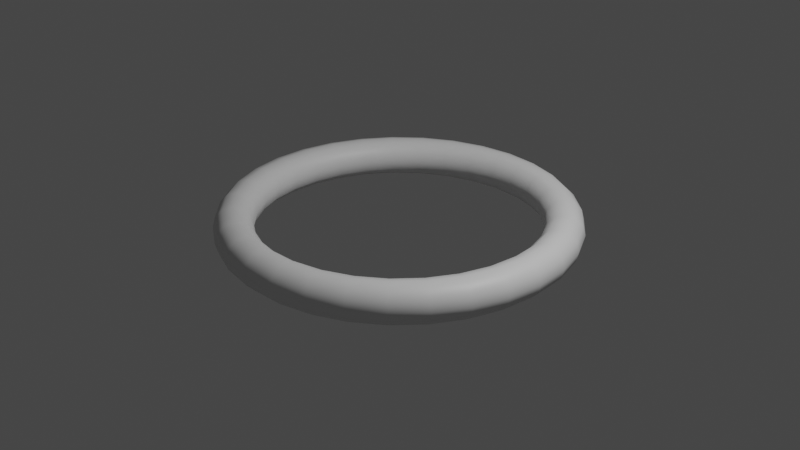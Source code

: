 # Source: Donus.blend  (saved by Blender 2.82.7; exported with 4.5.12 LTS)
import bpy
from mathutils import Matrix  # noqa: F401  (used for matrix-valued properties, if any)

bpy.ops.wm.read_factory_settings(use_empty=True)
scene = bpy.context.scene
scene.name = 'Scene'

# ---- collections
col_collection = bpy.data.collections.new('Collection'); scene.collection.children.link(col_collection)

# ---- materials (node trees are filled in below, after node groups)
mat_material_001 = bpy.data.materials.new('Material.001')
mat_material_001.use_transparent_shadow = False

# ---- material node trees
mat_material_001.use_nodes = True; mat_material_001.node_tree.nodes.clear()
_N = mat_material_001.node_tree.nodes; _L = mat_material_001.node_tree.links
n0 = _N.new('ShaderNodeOutputMaterial'); n0.name = 'Material Output'; n0.location = (300, 300)
n1 = _N.new('ShaderNodeBsdfPrincipled'); n1.name = 'Principled BSDF'; n1.location = (10, 300)
n1.distribution = 'GGX'
n1.subsurface_method = 'BURLEY'
n1.inputs[3].default_value = 1.45
n1.inputs[27].default_value = (0.0, 0.0, 0.0, 1.0)
n1.inputs[28].default_value = 1.0
_L.new(n1.outputs[0], n0.inputs[0])
n0.is_active_output = True

# ---- world
world_world = bpy.data.worlds.new('World'); scene.world = world_world
world_world.use_nodes = True; world_world.node_tree.nodes.clear()
_N = world_world.node_tree.nodes; _L = world_world.node_tree.links
n0 = _N.new('ShaderNodeOutputWorld'); n0.name = 'World Output'; n0.location = (300, 300)
n1 = _N.new('ShaderNodeBackground'); n1.name = 'Background'; n1.location = (10, 300)
n1.inputs[0].default_value = (0.05088, 0.05088, 0.05088, 1.0)
_L.new(n1.outputs[0], n0.inputs[0])
n0.is_active_output = True
world_world.color = (0.05088, 0.05088, 0.05088)
world_world.use_sun_shadow = False
world_world.sun_shadow_jitter_overblur = 0.0

# ---- cameras
cam_camera = bpy.data.cameras.new('Camera')
cam_camera.clip_end = 100.0
cam_camera.ortho_scale = 7.314

# ---- lights
light_light = bpy.data.lights.new('Light', 'POINT')
light_light.transmission_factor = 0.0
light_light.energy = 1000.0
light_light.shadow_soft_size = 0.1
light_light.shadow_maximum_resolution = 0.006
light_light.use_absolute_resolution = True

# ---- meshes
me_torus = bpy.data.meshes.new('Torus')
me_torus.from_pydata([(1.87, 0.0, 0.0), (1.843, 0.0, 0.1025), (1.767, 0.0, 0.1775), (1.665, 0.0, 0.205), (1.562, 0.0, 0.1775), (1.487, 0.0, 0.1025), (1.46, 0.0, 2.511e-17), (1.487, 0.0, -0.1025), (1.562, 0.0, -0.1775), (1.665, 0.0, -0.205), (1.767, 0.0, -0.1775), (1.843, 0.0, -0.1025), (1.832, 0.3764, 0.0), (1.805, 0.3709, 0.1025), (1.731, 0.3558, 0.1775), (1.631, 0.3352, 0.205), (1.531, 0.3145, 0.1775), (1.457, 0.2994, 0.1025), (1.43, 0.2939, 2.511e-17), (1.457, 0.2994, -0.1025), (1.531, 0.3145, -0.1775), (1.631, 0.3352, -0.205), (1.731, 0.3558, -0.1775), (1.805, 0.3709, -0.1025), (1.718, 0.7374, 0.0), (1.693, 0.7266, 0.1025), (1.624, 0.697, 0.1775), (1.53, 0.6566, 0.205), (1.436, 0.6162, 0.1775), (1.367, 0.5866, 0.1025), (1.342, 0.5758, 2.511e-17), (1.367, 0.5866, -0.1025), (1.436, 0.6162, -0.1775), (1.53, 0.6566, -0.205), (1.624, 0.697, -0.1775), (1.693, 0.7266, -0.1025), (1.535, 1.068, 0.0), (1.512, 1.053, 0.1025), (1.451, 1.01, 0.1775), (1.367, 0.9512, 0.205), (1.282, 0.8926, 0.1775), (1.221, 0.8497, 0.1025), (1.198, 0.8341, 2.511e-17), (1.221, 0.8497, -0.1025), (1.282, 0.8926, -0.1775), (1.367, 0.9512, -0.205), (1.451, 1.01, -0.1775), (1.512, 1.053, -0.1025), (1.288, 1.355, 0.0), (1.269, 1.335, 0.1025), (1.218, 1.281, 0.1775), (1.147, 1.207, 0.205), (1.077, 1.132, 0.1775), (1.025, 1.078, 0.1025), (1.006, 1.058, 2.511e-17), (1.025, 1.078, -0.1025), (1.077, 1.132, -0.1775), (1.147, 1.207, -0.205), (1.218, 1.281, -0.1775), (1.269, 1.335, -0.1025), (0.9892, 1.587, 0.0), (0.9746, 1.564, 0.1025), (0.9349, 1.5, 0.1775), (0.8807, 1.413, 0.205), (0.8265, 1.326, 0.1775), (0.7868, 1.262, 0.1025), (0.7723, 1.239, 2.511e-17), (0.7868, 1.262, -0.1025), (0.8265, 1.326, -0.1775), (0.8807, 1.413, -0.205), (0.9349, 1.5, -0.1775), (0.9746, 1.564, -0.1025), (0.6495, 1.754, 0.0), (0.6399, 1.728, 0.1025), (0.6139, 1.657, 0.1775), (0.5783, 1.561, 0.205), (0.5427, 1.465, 0.1775), (0.5166, 1.395, 0.1025), (0.5071, 1.369, 2.511e-17), (0.5166, 1.395, -0.1025), (0.5427, 1.465, -0.1775), (0.5783, 1.561, -0.205), (0.6139, 1.657, -0.1775), (0.6399, 1.728, -0.1025), (0.2832, 1.848, 0.0), (0.279, 1.821, 0.1025), (0.2676, 1.747, 0.1775), (0.2521, 1.646, 0.205), (0.2366, 1.544, 0.1775), (0.2252, 1.47, 0.1025), (0.2211, 1.443, 2.511e-17), (0.2252, 1.47, -0.1025), (0.2366, 1.544, -0.1775), (0.2521, 1.646, -0.205), (0.2676, 1.747, -0.1775), (0.279, 1.821, -0.1025), (-0.09471, 1.868, 0.0), (-0.09332, 1.84, 0.1025), (-0.08952, 1.765, 0.1775), (-0.08433, 1.663, 0.205), (-0.07914, 1.56, 0.1775), (-0.07534, 1.486, 0.1025), (-0.07395, 1.458, 2.511e-17), (-0.07534, 1.486, -0.1025), (-0.07914, 1.56, -0.1775), (-0.08433, 1.663, -0.205), (-0.08952, 1.765, -0.1775), (-0.09332, 1.84, -0.1025), (-0.4687, 1.81, 0.0), (-0.4618, 1.784, 0.1025), (-0.443, 1.711, 0.1775), (-0.4173, 1.612, 0.205), (-0.3916, 1.513, 0.1775), (-0.3728, 1.44, 0.1025), (-0.366, 1.413, 2.511e-17), (-0.3728, 1.44, -0.1025), (-0.3916, 1.513, -0.1775), (-0.4173, 1.612, -0.205), (-0.443, 1.711, -0.1775), (-0.4618, 1.784, -0.1025), (-0.8235, 1.679, 0.0), (-0.8114, 1.654, 0.1025), (-0.7784, 1.587, 0.1775), (-0.7333, 1.495, 0.205), (-0.6881, 1.403, 0.1775), (-0.6551, 1.335, 0.1025), (-0.643, 1.311, 2.511e-17), (-0.6551, 1.335, -0.1025), (-0.6881, 1.403, -0.1775), (-0.7333, 1.495, -0.205), (-0.7784, 1.587, -0.1775), (-0.8114, 1.654, -0.1025), (-1.145, 1.479, 0.0), (-1.128, 1.457, 0.1025), (-1.082, 1.398, 0.1775), (-1.019, 1.317, 0.205), (-0.9564, 1.236, 0.1775), (-0.9105, 1.176, 0.1025), (-0.8937, 1.155, 2.511e-17), (-0.9105, 1.176, -0.1025), (-0.9564, 1.236, -0.1775), (-1.019, 1.317, -0.205), (-1.082, 1.398, -0.1775), (-1.128, 1.457, -0.1025), (-1.419, 1.218, 0.0), (-1.398, 1.2, 0.1025), (-1.341, 1.151, 0.1775), (-1.263, 1.085, 0.205), (-1.186, 1.018, 0.1775), (-1.129, 0.9689, 0.1025), (-1.108, 0.951, 2.511e-17), (-1.129, 0.9689, -0.1025), (-1.186, 1.018, -0.1775), (-1.263, 1.085, -0.205), (-1.341, 1.151, -0.1775), (-1.398, 1.2, -0.1025), (-1.635, 0.9075, 0.0), (-1.611, 0.8942, 0.1025), (-1.545, 0.8578, 0.1775), (-1.456, 0.808, 0.205), (-1.366, 0.7583, 0.1775), (-1.301, 0.7219, 0.1025), (-1.277, 0.7085, 2.511e-17), (-1.301, 0.7219, -0.1025), (-1.366, 0.7583, -0.1775), (-1.456, 0.808, -0.205), (-1.545, 0.8578, -0.1775), (-1.611, 0.8942, -0.1025), (-1.784, 0.5598, 0.0), (-1.758, 0.5516, 0.1025), (-1.686, 0.5291, 0.1775), (-1.589, 0.4984, 0.205), (-1.491, 0.4678, 0.1775), (-1.419, 0.4453, 0.1025), (-1.393, 0.4371, 2.511e-17), (-1.419, 0.4453, -0.1025), (-1.491, 0.4678, -0.1775), (-1.589, 0.4984, -0.205), (-1.686, 0.5291, -0.1775), (-1.758, 0.5516, -0.1025), (-1.86, 0.1892, 0.0), (-1.833, 0.1864, 0.1025), (-1.758, 0.1788, 0.1775), (-1.656, 0.1684, 0.205), (-1.554, 0.1581, 0.1775), (-1.48, 0.1505, 0.1025), (-1.453, 0.1477, 2.511e-17), (-1.48, 0.1505, -0.1025), (-1.554, 0.1581, -0.1775), (-1.656, 0.1684, -0.205), (-1.758, 0.1788, -0.1775), (-1.833, 0.1864, -0.1025), (-1.86, -0.1892, 0.0), (-1.833, -0.1864, 0.1025), (-1.758, -0.1788, 0.1775), (-1.656, -0.1684, 0.205), (-1.554, -0.1581, 0.1775), (-1.48, -0.1505, 0.1025), (-1.453, -0.1477, 2.511e-17), (-1.48, -0.1505, -0.1025), (-1.554, -0.1581, -0.1775), (-1.656, -0.1684, -0.205), (-1.758, -0.1788, -0.1775), (-1.833, -0.1864, -0.1025), (-1.784, -0.5598, 0.0), (-1.758, -0.5516, 0.1025), (-1.686, -0.5291, 0.1775), (-1.589, -0.4984, 0.205), (-1.491, -0.4678, 0.1775), (-1.419, -0.4453, 0.1025), (-1.393, -0.4371, 2.511e-17), (-1.419, -0.4453, -0.1025), (-1.491, -0.4678, -0.1775), (-1.589, -0.4984, -0.205), (-1.686, -0.5291, -0.1775), (-1.758, -0.5516, -0.1025), (-1.635, -0.9075, 0.0), (-1.611, -0.8942, 0.1025), (-1.545, -0.8578, 0.1775), (-1.456, -0.808, 0.205), (-1.366, -0.7583, 0.1775), (-1.301, -0.7219, 0.1025), (-1.277, -0.7085, 2.511e-17), (-1.301, -0.7219, -0.1025), (-1.366, -0.7583, -0.1775), (-1.456, -0.808, -0.205), (-1.545, -0.8578, -0.1775), (-1.611, -0.8942, -0.1025), (-1.419, -1.218, 0.0), (-1.398, -1.2, 0.1025), (-1.341, -1.151, 0.1775), (-1.263, -1.085, 0.205), (-1.186, -1.018, 0.1775), (-1.129, -0.9689, 0.1025), (-1.108, -0.951, 2.511e-17), (-1.129, -0.9689, -0.1025), (-1.186, -1.018, -0.1775), (-1.263, -1.085, -0.205), (-1.341, -1.151, -0.1775), (-1.398, -1.2, -0.1025), (-1.145, -1.479, 0.0), (-1.128, -1.457, 0.1025), (-1.082, -1.398, 0.1775), (-1.019, -1.317, 0.205), (-0.9564, -1.236, 0.1775), (-0.9105, -1.176, 0.1025), (-0.8937, -1.155, 2.511e-17), (-0.9105, -1.176, -0.1025), (-0.9564, -1.236, -0.1775), (-1.019, -1.317, -0.205), (-1.082, -1.398, -0.1775), (-1.128, -1.457, -0.1025), (-0.8235, -1.679, 0.0), (-0.8114, -1.654, 0.1025), (-0.7784, -1.587, 0.1775), (-0.7333, -1.495, 0.205), (-0.6881, -1.403, 0.1775), (-0.6551, -1.335, 0.1025), (-0.643, -1.311, 2.511e-17), (-0.6551, -1.335, -0.1025), (-0.6881, -1.403, -0.1775), (-0.7333, -1.495, -0.205), (-0.7784, -1.587, -0.1775), (-0.8114, -1.654, -0.1025), (-0.4687, -1.81, 0.0), (-0.4618, -1.784, 0.1025), (-0.443, -1.711, 0.1775), (-0.4173, -1.612, 0.205), (-0.3916, -1.513, 0.1775), (-0.3728, -1.44, 0.1025), (-0.366, -1.413, 2.511e-17), (-0.3728, -1.44, -0.1025), (-0.3916, -1.513, -0.1775), (-0.4173, -1.612, -0.205), (-0.443, -1.711, -0.1775), (-0.4618, -1.784, -0.1025), (-0.09471, -1.868, 0.0), (-0.09332, -1.84, 0.1025), (-0.08952, -1.765, 0.1775), (-0.08433, -1.663, 0.205), (-0.07914, -1.56, 0.1775), (-0.07534, -1.486, 0.1025), (-0.07395, -1.458, 2.511e-17), (-0.07534, -1.486, -0.1025), (-0.07914, -1.56, -0.1775), (-0.08433, -1.663, -0.205), (-0.08952, -1.765, -0.1775), (-0.09332, -1.84, -0.1025), (0.2832, -1.848, 0.0), (0.279, -1.821, 0.1025), (0.2676, -1.747, 0.1775), (0.2521, -1.646, 0.205), (0.2366, -1.544, 0.1775), (0.2252, -1.47, 0.1025), (0.2211, -1.443, 2.511e-17), (0.2252, -1.47, -0.1025), (0.2366, -1.544, -0.1775), (0.2521, -1.646, -0.205), (0.2676, -1.747, -0.1775), (0.279, -1.821, -0.1025), (0.6495, -1.754, 0.0), (0.6399, -1.728, 0.1025), (0.6139, -1.657, 0.1775), (0.5783, -1.561, 0.205), (0.5427, -1.465, 0.1775), (0.5166, -1.395, 0.1025), (0.5071, -1.369, 2.511e-17), (0.5166, -1.395, -0.1025), (0.5427, -1.465, -0.1775), (0.5783, -1.561, -0.205), (0.6139, -1.657, -0.1775), (0.6399, -1.728, -0.1025), (0.9892, -1.587, 0.0), (0.9746, -1.564, 0.1025), (0.9349, -1.5, 0.1775), (0.8807, -1.413, 0.205), (0.8265, -1.326, 0.1775), (0.7868, -1.262, 0.1025), (0.7723, -1.239, 2.511e-17), (0.7868, -1.262, -0.1025), (0.8265, -1.326, -0.1775), (0.8807, -1.413, -0.205), (0.9349, -1.5, -0.1775), (0.9746, -1.564, -0.1025), (1.288, -1.355, 0.0), (1.269, -1.335, 0.1025), (1.218, -1.281, 0.1775), (1.147, -1.207, 0.205), (1.077, -1.132, 0.1775), (1.025, -1.078, 0.1025), (1.006, -1.058, 2.511e-17), (1.025, -1.078, -0.1025), (1.077, -1.132, -0.1775), (1.147, -1.207, -0.205), (1.218, -1.281, -0.1775), (1.269, -1.335, -0.1025), (1.535, -1.068, 0.0), (1.512, -1.053, 0.1025), (1.451, -1.01, 0.1775), (1.367, -0.9512, 0.205), (1.282, -0.8926, 0.1775), (1.221, -0.8497, 0.1025), (1.198, -0.8341, 2.511e-17), (1.221, -0.8497, -0.1025), (1.282, -0.8926, -0.1775), (1.367, -0.9512, -0.205), (1.451, -1.01, -0.1775), (1.512, -1.053, -0.1025), (1.718, -0.7374, 0.0), (1.693, -0.7266, 0.1025), (1.624, -0.697, 0.1775), (1.53, -0.6566, 0.205), (1.436, -0.6162, 0.1775), (1.367, -0.5866, 0.1025), (1.342, -0.5758, 2.511e-17), (1.367, -0.5866, -0.1025), (1.436, -0.6162, -0.1775), (1.53, -0.6566, -0.205), (1.624, -0.697, -0.1775), (1.693, -0.7266, -0.1025), (1.832, -0.3764, 0.0), (1.805, -0.3709, 0.1025), (1.731, -0.3558, 0.1775), (1.631, -0.3352, 0.205), (1.531, -0.3145, 0.1775), (1.457, -0.2994, 0.1025), (1.43, -0.2939, 2.511e-17), (1.457, -0.2994, -0.1025), (1.531, -0.3145, -0.1775), (1.631, -0.3352, -0.205), (1.731, -0.3558, -0.1775), (1.805, -0.3709, -0.1025)], [], [(0, 12, 13, 1), (1, 13, 14, 2), (2, 14, 15, 3), (3, 15, 16, 4), (4, 16, 17, 5), (5, 17, 18, 6), (6, 18, 19, 7), (7, 19, 20, 8), (8, 20, 21, 9), (9, 21, 22, 10), (10, 22, 23, 11), (11, 23, 12, 0), (12, 24, 25, 13), (13, 25, 26, 14), (14, 26, 27, 15), (15, 27, 28, 16), (16, 28, 29, 17), (17, 29, 30, 18), (18, 30, 31, 19), (19, 31, 32, 20), (20, 32, 33, 21), (21, 33, 34, 22), (22, 34, 35, 23), (23, 35, 24, 12), (24, 36, 37, 25), (25, 37, 38, 26), (26, 38, 39, 27), (27, 39, 40, 28), (28, 40, 41, 29), (29, 41, 42, 30), (30, 42, 43, 31), (31, 43, 44, 32), (32, 44, 45, 33), (33, 45, 46, 34), (34, 46, 47, 35), (35, 47, 36, 24), (36, 48, 49, 37), (37, 49, 50, 38), (38, 50, 51, 39), (39, 51, 52, 40), (40, 52, 53, 41), (41, 53, 54, 42), (42, 54, 55, 43), (43, 55, 56, 44), (44, 56, 57, 45), (45, 57, 58, 46), (46, 58, 59, 47), (47, 59, 48, 36), (48, 60, 61, 49), (49, 61, 62, 50), (50, 62, 63, 51), (51, 63, 64, 52), (52, 64, 65, 53), (53, 65, 66, 54), (54, 66, 67, 55), (55, 67, 68, 56), (56, 68, 69, 57), (57, 69, 70, 58), (58, 70, 71, 59), (59, 71, 60, 48), (60, 72, 73, 61), (61, 73, 74, 62), (62, 74, 75, 63), (63, 75, 76, 64), (64, 76, 77, 65), (65, 77, 78, 66), (66, 78, 79, 67), (67, 79, 80, 68), (68, 80, 81, 69), (69, 81, 82, 70), (70, 82, 83, 71), (71, 83, 72, 60), (72, 84, 85, 73), (73, 85, 86, 74), (74, 86, 87, 75), (75, 87, 88, 76), (76, 88, 89, 77), (77, 89, 90, 78), (78, 90, 91, 79), (79, 91, 92, 80), (80, 92, 93, 81), (81, 93, 94, 82), (82, 94, 95, 83), (83, 95, 84, 72), (84, 96, 97, 85), (85, 97, 98, 86), (86, 98, 99, 87), (87, 99, 100, 88), (88, 100, 101, 89), (89, 101, 102, 90), (90, 102, 103, 91), (91, 103, 104, 92), (92, 104, 105, 93), (93, 105, 106, 94), (94, 106, 107, 95), (95, 107, 96, 84), (96, 108, 109, 97), (97, 109, 110, 98), (98, 110, 111, 99), (99, 111, 112, 100), (100, 112, 113, 101), (101, 113, 114, 102), (102, 114, 115, 103), (103, 115, 116, 104), (104, 116, 117, 105), (105, 117, 118, 106), (106, 118, 119, 107), (107, 119, 108, 96), (108, 120, 121, 109), (109, 121, 122, 110), (110, 122, 123, 111), (111, 123, 124, 112), (112, 124, 125, 113), (113, 125, 126, 114), (114, 126, 127, 115), (115, 127, 128, 116), (116, 128, 129, 117), (117, 129, 130, 118), (118, 130, 131, 119), (119, 131, 120, 108), (120, 132, 133, 121), (121, 133, 134, 122), (122, 134, 135, 123), (123, 135, 136, 124), (124, 136, 137, 125), (125, 137, 138, 126), (126, 138, 139, 127), (127, 139, 140, 128), (128, 140, 141, 129), (129, 141, 142, 130), (130, 142, 143, 131), (131, 143, 132, 120), (132, 144, 145, 133), (133, 145, 146, 134), (134, 146, 147, 135), (135, 147, 148, 136), (136, 148, 149, 137), (137, 149, 150, 138), (138, 150, 151, 139), (139, 151, 152, 140), (140, 152, 153, 141), (141, 153, 154, 142), (142, 154, 155, 143), (143, 155, 144, 132), (144, 156, 157, 145), (145, 157, 158, 146), (146, 158, 159, 147), (147, 159, 160, 148), (148, 160, 161, 149), (149, 161, 162, 150), (150, 162, 163, 151), (151, 163, 164, 152), (152, 164, 165, 153), (153, 165, 166, 154), (154, 166, 167, 155), (155, 167, 156, 144), (156, 168, 169, 157), (157, 169, 170, 158), (158, 170, 171, 159), (159, 171, 172, 160), (160, 172, 173, 161), (161, 173, 174, 162), (162, 174, 175, 163), (163, 175, 176, 164), (164, 176, 177, 165), (165, 177, 178, 166), (166, 178, 179, 167), (167, 179, 168, 156), (168, 180, 181, 169), (169, 181, 182, 170), (170, 182, 183, 171), (171, 183, 184, 172), (172, 184, 185, 173), (173, 185, 186, 174), (174, 186, 187, 175), (175, 187, 188, 176), (176, 188, 189, 177), (177, 189, 190, 178), (178, 190, 191, 179), (179, 191, 180, 168), (180, 192, 193, 181), (181, 193, 194, 182), (182, 194, 195, 183), (183, 195, 196, 184), (184, 196, 197, 185), (185, 197, 198, 186), (186, 198, 199, 187), (187, 199, 200, 188), (188, 200, 201, 189), (189, 201, 202, 190), (190, 202, 203, 191), (191, 203, 192, 180), (192, 204, 205, 193), (193, 205, 206, 194), (194, 206, 207, 195), (195, 207, 208, 196), (196, 208, 209, 197), (197, 209, 210, 198), (198, 210, 211, 199), (199, 211, 212, 200), (200, 212, 213, 201), (201, 213, 214, 202), (202, 214, 215, 203), (203, 215, 204, 192), (204, 216, 217, 205), (205, 217, 218, 206), (206, 218, 219, 207), (207, 219, 220, 208), (208, 220, 221, 209), (209, 221, 222, 210), (210, 222, 223, 211), (211, 223, 224, 212), (212, 224, 225, 213), (213, 225, 226, 214), (214, 226, 227, 215), (215, 227, 216, 204), (216, 228, 229, 217), (217, 229, 230, 218), (218, 230, 231, 219), (219, 231, 232, 220), (220, 232, 233, 221), (221, 233, 234, 222), (222, 234, 235, 223), (223, 235, 236, 224), (224, 236, 237, 225), (225, 237, 238, 226), (226, 238, 239, 227), (227, 239, 228, 216), (228, 240, 241, 229), (229, 241, 242, 230), (230, 242, 243, 231), (231, 243, 244, 232), (232, 244, 245, 233), (233, 245, 246, 234), (234, 246, 247, 235), (235, 247, 248, 236), (236, 248, 249, 237), (237, 249, 250, 238), (238, 250, 251, 239), (239, 251, 240, 228), (240, 252, 253, 241), (241, 253, 254, 242), (242, 254, 255, 243), (243, 255, 256, 244), (244, 256, 257, 245), (245, 257, 258, 246), (246, 258, 259, 247), (247, 259, 260, 248), (248, 260, 261, 249), (249, 261, 262, 250), (250, 262, 263, 251), (251, 263, 252, 240), (252, 264, 265, 253), (253, 265, 266, 254), (254, 266, 267, 255), (255, 267, 268, 256), (256, 268, 269, 257), (257, 269, 270, 258), (258, 270, 271, 259), (259, 271, 272, 260), (260, 272, 273, 261), (261, 273, 274, 262), (262, 274, 275, 263), (263, 275, 264, 252), (264, 276, 277, 265), (265, 277, 278, 266), (266, 278, 279, 267), (267, 279, 280, 268), (268, 280, 281, 269), (269, 281, 282, 270), (270, 282, 283, 271), (271, 283, 284, 272), (272, 284, 285, 273), (273, 285, 286, 274), (274, 286, 287, 275), (275, 287, 276, 264), (276, 288, 289, 277), (277, 289, 290, 278), (278, 290, 291, 279), (279, 291, 292, 280), (280, 292, 293, 281), (281, 293, 294, 282), (282, 294, 295, 283), (283, 295, 296, 284), (284, 296, 297, 285), (285, 297, 298, 286), (286, 298, 299, 287), (287, 299, 288, 276), (288, 300, 301, 289), (289, 301, 302, 290), (290, 302, 303, 291), (291, 303, 304, 292), (292, 304, 305, 293), (293, 305, 306, 294), (294, 306, 307, 295), (295, 307, 308, 296), (296, 308, 309, 297), (297, 309, 310, 298), (298, 310, 311, 299), (299, 311, 300, 288), (300, 312, 313, 301), (301, 313, 314, 302), (302, 314, 315, 303), (303, 315, 316, 304), (304, 316, 317, 305), (305, 317, 318, 306), (306, 318, 319, 307), (307, 319, 320, 308), (308, 320, 321, 309), (309, 321, 322, 310), (310, 322, 323, 311), (311, 323, 312, 300), (312, 324, 325, 313), (313, 325, 326, 314), (314, 326, 327, 315), (315, 327, 328, 316), (316, 328, 329, 317), (317, 329, 330, 318), (318, 330, 331, 319), (319, 331, 332, 320), (320, 332, 333, 321), (321, 333, 334, 322), (322, 334, 335, 323), (323, 335, 324, 312), (324, 336, 337, 325), (325, 337, 338, 326), (326, 338, 339, 327), (327, 339, 340, 328), (328, 340, 341, 329), (329, 341, 342, 330), (330, 342, 343, 331), (331, 343, 344, 332), (332, 344, 345, 333), (333, 345, 346, 334), (334, 346, 347, 335), (335, 347, 336, 324), (336, 348, 349, 337), (337, 349, 350, 338), (338, 350, 351, 339), (339, 351, 352, 340), (340, 352, 353, 341), (341, 353, 354, 342), (342, 354, 355, 343), (343, 355, 356, 344), (344, 356, 357, 345), (345, 357, 358, 346), (346, 358, 359, 347), (347, 359, 348, 336), (348, 360, 361, 349), (349, 361, 362, 350), (350, 362, 363, 351), (351, 363, 364, 352), (352, 364, 365, 353), (353, 365, 366, 354), (354, 366, 367, 355), (355, 367, 368, 356), (356, 368, 369, 357), (357, 369, 370, 358), (358, 370, 371, 359), (359, 371, 360, 348), (360, 0, 1, 361), (361, 1, 2, 362), (362, 2, 3, 363), (363, 3, 4, 364), (364, 4, 5, 365), (365, 5, 6, 366), (366, 6, 7, 367), (367, 7, 8, 368), (368, 8, 9, 369), (369, 9, 10, 370), (370, 10, 11, 371), (371, 11, 0, 360)])
me_torus.polygons.foreach_set('use_smooth', [True] * 372)
_uv = me_torus.uv_layers.new(name='UVMap')
_uv.uv.foreach_set('vector', [0.5161, 0.5, 0.5484, 0.5, 0.5484, 0.5833, 0.5161, 0.5833, 0.5161, 0.5833, 0.5484, 0.5833, 0.5484, 0.6667, 0.5161, 0.6667, 0.5161, 0.6667, 0.5484, 0.6667, 0.5484, 0.75, 0.5161, 0.75, 0.5161, 0.75, 0.5484, 0.75, 0.5484, 0.8333, 0.5161, 0.8333, 0.5161, 0.8333, 0.5484, 0.8333, 0.5484, 0.9167, 0.5161, 0.9167, 0.5161, 0.9167, 0.5484, 0.9167, 0.5484, 1.0, 0.5161, 1.0, 0.5161, 2.22e-16, 0.5484, 2.22e-16, 0.5484, 0.08333, 0.5161, 0.08333, 0.5161, 0.08333, 0.5484, 0.08333, 0.5484, 0.1667, 0.5161, 0.1667, 0.5161, 0.1667, 0.5484, 0.1667, 0.5484, 0.25, 0.5161, 0.25, 0.5161, 0.25, 0.5484, 0.25, 0.5484, 0.3333, 0.5161, 0.3333, 0.5161, 0.3333, 0.5484, 0.3333, 0.5484, 0.4167, 0.5161, 0.4167, 0.5161, 0.4167, 0.5484, 0.4167, 0.5484, 0.5, 0.5161, 0.5, 0.5484, 0.5, 0.5806, 0.5, 0.5806, 0.5833, 0.5484, 0.5833, 0.5484, 0.5833, 0.5806, 0.5833, 0.5806, 0.6667, 0.5484, 0.6667, 0.5484, 0.6667, 0.5806, 0.6667, 0.5806, 0.75, 0.5484, 0.75, 0.5484, 0.75, 0.5806, 0.75, 0.5806, 0.8333, 0.5484, 0.8333, 0.5484, 0.8333, 0.5806, 0.8333, 0.5806, 0.9167, 0.5484, 0.9167, 0.5484, 0.9167, 0.5806, 0.9167, 0.5806, 1.0, 0.5484, 1.0, 0.5484, 2.22e-16, 0.5806, 2.22e-16, 0.5806, 0.08333, 0.5484, 0.08333, 0.5484, 0.08333, 0.5806, 0.08333, 0.5806, 0.1667, 0.5484, 0.1667, 0.5484, 0.1667, 0.5806, 0.1667, 0.5806, 0.25, 0.5484, 0.25, 0.5484, 0.25, 0.5806, 0.25, 0.5806, 0.3333, 0.5484, 0.3333, 0.5484, 0.3333, 0.5806, 0.3333, 0.5806, 0.4167, 0.5484, 0.4167, 0.5484, 0.4167, 0.5806, 0.4167, 0.5806, 0.5, 0.5484, 0.5, 0.5806, 0.5, 0.6129, 0.5, 0.6129, 0.5833, 0.5806, 0.5833, 0.5806, 0.5833, 0.6129, 0.5833, 0.6129, 0.6667, 0.5806, 0.6667, 0.5806, 0.6667, 0.6129, 0.6667, 0.6129, 0.75, 0.5806, 0.75, 0.5806, 0.75, 0.6129, 0.75, 0.6129, 0.8333, 0.5806, 0.8333, 0.5806, 0.8333, 0.6129, 0.8333, 0.6129, 0.9167, 0.5806, 0.9167, 0.5806, 0.9167, 0.6129, 0.9167, 0.6129, 1.0, 0.5806, 1.0, 0.5806, 2.22e-16, 0.6129, 2.22e-16, 0.6129, 0.08333, 0.5806, 0.08333, 0.5806, 0.08333, 0.6129, 0.08333, 0.6129, 0.1667, 0.5806, 0.1667, 0.5806, 0.1667, 0.6129, 0.1667, 0.6129, 0.25, 0.5806, 0.25, 0.5806, 0.25, 0.6129, 0.25, 0.6129, 0.3333, 0.5806, 0.3333, 0.5806, 0.3333, 0.6129, 0.3333, 0.6129, 0.4167, 0.5806, 0.4167, 0.5806, 0.4167, 0.6129, 0.4167, 0.6129, 0.5, 0.5806, 0.5, 0.6129, 0.5, 0.6452, 0.5, 0.6452, 0.5833, 0.6129, 0.5833, 0.6129, 0.5833, 0.6452, 0.5833, 0.6452, 0.6667, 0.6129, 0.6667, 0.6129, 0.6667, 0.6452, 0.6667, 0.6452, 0.75, 0.6129, 0.75, 0.6129, 0.75, 0.6452, 0.75, 0.6452, 0.8333, 0.6129, 0.8333, 0.6129, 0.8333, 0.6452, 0.8333, 0.6452, 0.9167, 0.6129, 0.9167, 0.6129, 0.9167, 0.6452, 0.9167, 0.6452, 1.0, 0.6129, 1.0, 0.6129, 2.22e-16, 0.6452, 2.22e-16, 0.6452, 0.08333, 0.6129, 0.08333, 0.6129, 0.08333, 0.6452, 0.08333, 0.6452, 0.1667, 0.6129, 0.1667, 0.6129, 0.1667, 0.6452, 0.1667, 0.6452, 0.25, 0.6129, 0.25, 0.6129, 0.25, 0.6452, 0.25, 0.6452, 0.3333, 0.6129, 0.3333, 0.6129, 0.3333, 0.6452, 0.3333, 0.6452, 0.4167, 0.6129, 0.4167, 0.6129, 0.4167, 0.6452, 0.4167, 0.6452, 0.5, 0.6129, 0.5, 0.6452, 0.5, 0.6774, 0.5, 0.6774, 0.5833, 0.6452, 0.5833, 0.6452, 0.5833, 0.6774, 0.5833, 0.6774, 0.6667, 0.6452, 0.6667, 0.6452, 0.6667, 0.6774, 0.6667, 0.6774, 0.75, 0.6452, 0.75, 0.6452, 0.75, 0.6774, 0.75, 0.6774, 0.8333, 0.6452, 0.8333, 0.6452, 0.8333, 0.6774, 0.8333, 0.6774, 0.9167, 0.6452, 0.9167, 0.6452, 0.9167, 0.6774, 0.9167, 0.6774, 1.0, 0.6452, 1.0, 0.6452, 2.22e-16, 0.6774, 2.22e-16, 0.6774, 0.08333, 0.6452, 0.08333, 0.6452, 0.08333, 0.6774, 0.08333, 0.6774, 0.1667, 0.6452, 0.1667, 0.6452, 0.1667, 0.6774, 0.1667, 0.6774, 0.25, 0.6452, 0.25, 0.6452, 0.25, 0.6774, 0.25, 0.6774, 0.3333, 0.6452, 0.3333, 0.6452, 0.3333, 0.6774, 0.3333, 0.6774, 0.4167, 0.6452, 0.4167, 0.6452, 0.4167, 0.6774, 0.4167, 0.6774, 0.5, 0.6452, 0.5, 0.6774, 0.5, 0.7097, 0.5, 0.7097, 0.5833, 0.6774, 0.5833, 0.6774, 0.5833, 0.7097, 0.5833, 0.7097, 0.6667, 0.6774, 0.6667, 0.6774, 0.6667, 0.7097, 0.6667, 0.7097, 0.75, 0.6774, 0.75, 0.6774, 0.75, 0.7097, 0.75, 0.7097, 0.8333, 0.6774, 0.8333, 0.6774, 0.8333, 0.7097, 0.8333, 0.7097, 0.9167, 0.6774, 0.9167, 0.6774, 0.9167, 0.7097, 0.9167, 0.7097, 1.0, 0.6774, 1.0, 0.6774, 2.22e-16, 0.7097, 2.22e-16, 0.7097, 0.08333, 0.6774, 0.08333, 0.6774, 0.08333, 0.7097, 0.08333, 0.7097, 0.1667, 0.6774, 0.1667, 0.6774, 0.1667, 0.7097, 0.1667, 0.7097, 0.25, 0.6774, 0.25, 0.6774, 0.25, 0.7097, 0.25, 0.7097, 0.3333, 0.6774, 0.3333, 0.6774, 0.3333, 0.7097, 0.3333, 0.7097, 0.4167, 0.6774, 0.4167, 0.6774, 0.4167, 0.7097, 0.4167, 0.7097, 0.5, 0.6774, 0.5, 0.7097, 0.5, 0.7419, 0.5, 0.7419, 0.5833, 0.7097, 0.5833, 0.7097, 0.5833, 0.7419, 0.5833, 0.7419, 0.6667, 0.7097, 0.6667, 0.7097, 0.6667, 0.7419, 0.6667, 0.7419, 0.75, 0.7097, 0.75, 0.7097, 0.75, 0.7419, 0.75, 0.7419, 0.8333, 0.7097, 0.8333, 0.7097, 0.8333, 0.7419, 0.8333, 0.7419, 0.9167, 0.7097, 0.9167, 0.7097, 0.9167, 0.7419, 0.9167, 0.7419, 1.0, 0.7097, 1.0, 0.7097, 2.22e-16, 0.7419, 2.22e-16, 0.7419, 0.08333, 0.7097, 0.08333, 0.7097, 0.08333, 0.7419, 0.08333, 0.7419, 0.1667, 0.7097, 0.1667, 0.7097, 0.1667, 0.7419, 0.1667, 0.7419, 0.25, 0.7097, 0.25, 0.7097, 0.25, 0.7419, 0.25, 0.7419, 0.3333, 0.7097, 0.3333, 0.7097, 0.3333, 0.7419, 0.3333, 0.7419, 0.4167, 0.7097, 0.4167, 0.7097, 0.4167, 0.7419, 0.4167, 0.7419, 0.5, 0.7097, 0.5, 0.7419, 0.5, 0.7742, 0.5, 0.7742, 0.5833, 0.7419, 0.5833, 0.7419, 0.5833, 0.7742, 0.5833, 0.7742, 0.6667, 0.7419, 0.6667, 0.7419, 0.6667, 0.7742, 0.6667, 0.7742, 0.75, 0.7419, 0.75, 0.7419, 0.75, 0.7742, 0.75, 0.7742, 0.8333, 0.7419, 0.8333, 0.7419, 0.8333, 0.7742, 0.8333, 0.7742, 0.9167, 0.7419, 0.9167, 0.7419, 0.9167, 0.7742, 0.9167, 0.7742, 1.0, 0.7419, 1.0, 0.7419, 2.22e-16, 0.7742, 2.22e-16, 0.7742, 0.08333, 0.7419, 0.08333, 0.7419, 0.08333, 0.7742, 0.08333, 0.7742, 0.1667, 0.7419, 0.1667, 0.7419, 0.1667, 0.7742, 0.1667, 0.7742, 0.25, 0.7419, 0.25, 0.7419, 0.25, 0.7742, 0.25, 0.7742, 0.3333, 0.7419, 0.3333, 0.7419, 0.3333, 0.7742, 0.3333, 0.7742, 0.4167, 0.7419, 0.4167, 0.7419, 0.4167, 0.7742, 0.4167, 0.7742, 0.5, 0.7419, 0.5, 0.7742, 0.5, 0.8065, 0.5, 0.8065, 0.5833, 0.7742, 0.5833, 0.7742, 0.5833, 0.8065, 0.5833, 0.8065, 0.6667, 0.7742, 0.6667, 0.7742, 0.6667, 0.8065, 0.6667, 0.8065, 0.75, 0.7742, 0.75, 0.7742, 0.75, 0.8065, 0.75, 0.8065, 0.8333, 0.7742, 0.8333, 0.7742, 0.8333, 0.8065, 0.8333, 0.8065, 0.9167, 0.7742, 0.9167, 0.7742, 0.9167, 0.8065, 0.9167, 0.8065, 1.0, 0.7742, 1.0, 0.7742, 2.22e-16, 0.8065, 2.22e-16, 0.8065, 0.08333, 0.7742, 0.08333, 0.7742, 0.08333, 0.8065, 0.08333, 0.8065, 0.1667, 0.7742, 0.1667, 0.7742, 0.1667, 0.8065, 0.1667, 0.8065, 0.25, 0.7742, 0.25, 0.7742, 0.25, 0.8065, 0.25, 0.8065, 0.3333, 0.7742, 0.3333, 0.7742, 0.3333, 0.8065, 0.3333, 0.8065, 0.4167, 0.7742, 0.4167, 0.7742, 0.4167, 0.8065, 0.4167, 0.8065, 0.5, 0.7742, 0.5, 0.8065, 0.5, 0.8387, 0.5, 0.8387, 0.5833, 0.8065, 0.5833, 0.8065, 0.5833, 0.8387, 0.5833, 0.8387, 0.6667, 0.8065, 0.6667, 0.8065, 0.6667, 0.8387, 0.6667, 0.8387, 0.75, 0.8065, 0.75, 0.8065, 0.75, 0.8387, 0.75, 0.8387, 0.8333, 0.8065, 0.8333, 0.8065, 0.8333, 0.8387, 0.8333, 0.8387, 0.9167, 0.8065, 0.9167, 0.8065, 0.9167, 0.8387, 0.9167, 0.8387, 1.0, 0.8065, 1.0, 0.8065, 2.22e-16, 0.8387, 2.22e-16, 0.8387, 0.08333, 0.8065, 0.08333, 0.8065, 0.08333, 0.8387, 0.08333, 0.8387, 0.1667, 0.8065, 0.1667, 0.8065, 0.1667, 0.8387, 0.1667, 0.8387, 0.25, 0.8065, 0.25, 0.8065, 0.25, 0.8387, 0.25, 0.8387, 0.3333, 0.8065, 0.3333, 0.8065, 0.3333, 0.8387, 0.3333, 0.8387, 0.4167, 0.8065, 0.4167, 0.8065, 0.4167, 0.8387, 0.4167, 0.8387, 0.5, 0.8065, 0.5, 0.8387, 0.5, 0.871, 0.5, 0.871, 0.5833, 0.8387, 0.5833, 0.8387, 0.5833, 0.871, 0.5833, 0.871, 0.6667, 0.8387, 0.6667, 0.8387, 0.6667, 0.871, 0.6667, 0.871, 0.75, 0.8387, 0.75, 0.8387, 0.75, 0.871, 0.75, 0.871, 0.8333, 0.8387, 0.8333, 0.8387, 0.8333, 0.871, 0.8333, 0.871, 0.9167, 0.8387, 0.9167, 0.8387, 0.9167, 0.871, 0.9167, 0.871, 1.0, 0.8387, 1.0, 0.8387, 2.22e-16, 0.871, 2.22e-16, 0.871, 0.08333, 0.8387, 0.08333, 0.8387, 0.08333, 0.871, 0.08333, 0.871, 0.1667, 0.8387, 0.1667, 0.8387, 0.1667, 0.871, 0.1667, 0.871, 0.25, 0.8387, 0.25, 0.8387, 0.25, 0.871, 0.25, 0.871, 0.3333, 0.8387, 0.3333, 0.8387, 0.3333, 0.871, 0.3333, 0.871, 0.4167, 0.8387, 0.4167, 0.8387, 0.4167, 0.871, 0.4167, 0.871, 0.5, 0.8387, 0.5, 0.871, 0.5, 0.9032, 0.5, 0.9032, 0.5833, 0.871, 0.5833, 0.871, 0.5833, 0.9032, 0.5833, 0.9032, 0.6667, 0.871, 0.6667, 0.871, 0.6667, 0.9032, 0.6667, 0.9032, 0.75, 0.871, 0.75, 0.871, 0.75, 0.9032, 0.75, 0.9032, 0.8333, 0.871, 0.8333, 0.871, 0.8333, 0.9032, 0.8333, 0.9032, 0.9167, 0.871, 0.9167, 0.871, 0.9167, 0.9032, 0.9167, 0.9032, 1.0, 0.871, 1.0, 0.871, 2.22e-16, 0.9032, 2.22e-16, 0.9032, 0.08333, 0.871, 0.08333, 0.871, 0.08333, 0.9032, 0.08333, 0.9032, 0.1667, 0.871, 0.1667, 0.871, 0.1667, 0.9032, 0.1667, 0.9032, 0.25, 0.871, 0.25, 0.871, 0.25, 0.9032, 0.25, 0.9032, 0.3333, 0.871, 0.3333, 0.871, 0.3333, 0.9032, 0.3333, 0.9032, 0.4167, 0.871, 0.4167, 0.871, 0.4167, 0.9032, 0.4167, 0.9032, 0.5, 0.871, 0.5, 0.9032, 0.5, 0.9355, 0.5, 0.9355, 0.5833, 0.9032, 0.5833, 0.9032, 0.5833, 0.9355, 0.5833, 0.9355, 0.6667, 0.9032, 0.6667, 0.9032, 0.6667, 0.9355, 0.6667, 0.9355, 0.75, 0.9032, 0.75, 0.9032, 0.75, 0.9355, 0.75, 0.9355, 0.8333, 0.9032, 0.8333, 0.9032, 0.8333, 0.9355, 0.8333, 0.9355, 0.9167, 0.9032, 0.9167, 0.9032, 0.9167, 0.9355, 0.9167, 0.9355, 1.0, 0.9032, 1.0, 0.9032, 2.22e-16, 0.9355, 2.22e-16, 0.9355, 0.08333, 0.9032, 0.08333, 0.9032, 0.08333, 0.9355, 0.08333, 0.9355, 0.1667, 0.9032, 0.1667, 0.9032, 0.1667, 0.9355, 0.1667, 0.9355, 0.25, 0.9032, 0.25, 0.9032, 0.25, 0.9355, 0.25, 0.9355, 0.3333, 0.9032, 0.3333, 0.9032, 0.3333, 0.9355, 0.3333, 0.9355, 0.4167, 0.9032, 0.4167, 0.9032, 0.4167, 0.9355, 0.4167, 0.9355, 0.5, 0.9032, 0.5, 0.9355, 0.5, 0.9677, 0.5, 0.9677, 0.5833, 0.9355, 0.5833, 0.9355, 0.5833, 0.9677, 0.5833, 0.9677, 0.6667, 0.9355, 0.6667, 0.9355, 0.6667, 0.9677, 0.6667, 0.9677, 0.75, 0.9355, 0.75, 0.9355, 0.75, 0.9677, 0.75, 0.9677, 0.8333, 0.9355, 0.8333, 0.9355, 0.8333, 0.9677, 0.8333, 0.9677, 0.9167, 0.9355, 0.9167, 0.9355, 0.9167, 0.9677, 0.9167, 0.9677, 1.0, 0.9355, 1.0, 0.9355, 2.22e-16, 0.9677, 2.22e-16, 0.9677, 0.08333, 0.9355, 0.08333, 0.9355, 0.08333, 0.9677, 0.08333, 0.9677, 0.1667, 0.9355, 0.1667, 0.9355, 0.1667, 0.9677, 0.1667, 0.9677, 0.25, 0.9355, 0.25, 0.9355, 0.25, 0.9677, 0.25, 0.9677, 0.3333, 0.9355, 0.3333, 0.9355, 0.3333, 0.9677, 0.3333, 0.9677, 0.4167, 0.9355, 0.4167, 0.9355, 0.4167, 0.9677, 0.4167, 0.9677, 0.5, 0.9355, 0.5, 0.9677, 0.5, 1.0, 0.5, 1.0, 0.5833, 0.9677, 0.5833, 0.9677, 0.5833, 1.0, 0.5833, 1.0, 0.6667, 0.9677, 0.6667, 0.9677, 0.6667, 1.0, 0.6667, 1.0, 0.75, 0.9677, 0.75, 0.9677, 0.75, 1.0, 0.75, 1.0, 0.8333, 0.9677, 0.8333, 0.9677, 0.8333, 1.0, 0.8333, 1.0, 0.9167, 0.9677, 0.9167, 0.9677, 0.9167, 1.0, 0.9167, 1.0, 1.0, 0.9677, 1.0, 0.9677, 2.22e-16, 1.0, 2.22e-16, 1.0, 0.08333, 0.9677, 0.08333, 0.9677, 0.08333, 1.0, 0.08333, 1.0, 0.1667, 0.9677, 0.1667, 0.9677, 0.1667, 1.0, 0.1667, 1.0, 0.25, 0.9677, 0.25, 0.9677, 0.25, 1.0, 0.25, 1.0, 0.3333, 0.9677, 0.3333, 0.9677, 0.3333, 1.0, 0.3333, 1.0, 0.4167, 0.9677, 0.4167, 0.9677, 0.4167, 1.0, 0.4167, 1.0, 0.5, 0.9677, 0.5, -4.441e-16, 0.5, 0.03226, 0.5, 0.03226, 0.5833, -4.441e-16, 0.5833, -4.441e-16, 0.5833, 0.03226, 0.5833, 0.03226, 0.6667, -4.441e-16, 0.6667, -4.441e-16, 0.6667, 0.03226, 0.6667, 0.03226, 0.75, -4.441e-16, 0.75, -4.441e-16, 0.75, 0.03226, 0.75, 0.03226, 0.8333, -4.441e-16, 0.8333, -4.441e-16, 0.8333, 0.03226, 0.8333, 0.03226, 0.9167, -4.441e-16, 0.9167, -4.441e-16, 0.9167, 0.03226, 0.9167, 0.03226, 1.0, -4.441e-16, 1.0, -4.441e-16, 2.22e-16, 0.03226, 2.22e-16, 0.03226, 0.08333, -4.441e-16, 0.08333, -4.441e-16, 0.08333, 0.03226, 0.08333, 0.03226, 0.1667, -4.441e-16, 0.1667, -4.441e-16, 0.1667, 0.03226, 0.1667, 0.03226, 0.25, -4.441e-16, 0.25, -4.441e-16, 0.25, 0.03226, 0.25, 0.03226, 0.3333, -4.441e-16, 0.3333, -4.441e-16, 0.3333, 0.03226, 0.3333, 0.03226, 0.4167, -4.441e-16, 0.4167, -4.441e-16, 0.4167, 0.03226, 0.4167, 0.03226, 0.5, -4.441e-16, 0.5, 0.03226, 0.5, 0.06452, 0.5, 0.06452, 0.5833, 0.03226, 0.5833, 0.03226, 0.5833, 0.06452, 0.5833, 0.06452, 0.6667, 0.03226, 0.6667, 0.03226, 0.6667, 0.06452, 0.6667, 0.06452, 0.75, 0.03226, 0.75, 0.03226, 0.75, 0.06452, 0.75, 0.06452, 0.8333, 0.03226, 0.8333, 0.03226, 0.8333, 0.06452, 0.8333, 0.06452, 0.9167, 0.03226, 0.9167, 0.03226, 0.9167, 0.06452, 0.9167, 0.06452, 1.0, 0.03226, 1.0, 0.03226, 2.22e-16, 0.06452, 2.22e-16, 0.06452, 0.08333, 0.03226, 0.08333, 0.03226, 0.08333, 0.06452, 0.08333, 0.06452, 0.1667, 0.03226, 0.1667, 0.03226, 0.1667, 0.06452, 0.1667, 0.06452, 0.25, 0.03226, 0.25, 0.03226, 0.25, 0.06452, 0.25, 0.06452, 0.3333, 0.03226, 0.3333, 0.03226, 0.3333, 0.06452, 0.3333, 0.06452, 0.4167, 0.03226, 0.4167, 0.03226, 0.4167, 0.06452, 0.4167, 0.06452, 0.5, 0.03226, 0.5, 0.06452, 0.5, 0.09677, 0.5, 0.09677, 0.5833, 0.06452, 0.5833, 0.06452, 0.5833, 0.09677, 0.5833, 0.09677, 0.6667, 0.06452, 0.6667, 0.06452, 0.6667, 0.09677, 0.6667, 0.09677, 0.75, 0.06452, 0.75, 0.06452, 0.75, 0.09677, 0.75, 0.09677, 0.8333, 0.06452, 0.8333, 0.06452, 0.8333, 0.09677, 0.8333, 0.09677, 0.9167, 0.06452, 0.9167, 0.06452, 0.9167, 0.09677, 0.9167, 0.09677, 1.0, 0.06452, 1.0, 0.06452, 2.22e-16, 0.09677, 2.22e-16, 0.09677, 0.08333, 0.06452, 0.08333, 0.06452, 0.08333, 0.09677, 0.08333, 0.09677, 0.1667, 0.06452, 0.1667, 0.06452, 0.1667, 0.09677, 0.1667, 0.09677, 0.25, 0.06452, 0.25, 0.06452, 0.25, 0.09677, 0.25, 0.09677, 0.3333, 0.06452, 0.3333, 0.06452, 0.3333, 0.09677, 0.3333, 0.09677, 0.4167, 0.06452, 0.4167, 0.06452, 0.4167, 0.09677, 0.4167, 0.09677, 0.5, 0.06452, 0.5, 0.09677, 0.5, 0.129, 0.5, 0.129, 0.5833, 0.09677, 0.5833, 0.09677, 0.5833, 0.129, 0.5833, 0.129, 0.6667, 0.09677, 0.6667, 0.09677, 0.6667, 0.129, 0.6667, 0.129, 0.75, 0.09677, 0.75, 0.09677, 0.75, 0.129, 0.75, 0.129, 0.8333, 0.09677, 0.8333, 0.09677, 0.8333, 0.129, 0.8333, 0.129, 0.9167, 0.09677, 0.9167, 0.09677, 0.9167, 0.129, 0.9167, 0.129, 1.0, 0.09677, 1.0, 0.09677, 2.22e-16, 0.129, 2.22e-16, 0.129, 0.08333, 0.09677, 0.08333, 0.09677, 0.08333, 0.129, 0.08333, 0.129, 0.1667, 0.09677, 0.1667, 0.09677, 0.1667, 0.129, 0.1667, 0.129, 0.25, 0.09677, 0.25, 0.09677, 0.25, 0.129, 0.25, 0.129, 0.3333, 0.09677, 0.3333, 0.09677, 0.3333, 0.129, 0.3333, 0.129, 0.4167, 0.09677, 0.4167, 0.09677, 0.4167, 0.129, 0.4167, 0.129, 0.5, 0.09677, 0.5, 0.129, 0.5, 0.1613, 0.5, 0.1613, 0.5833, 0.129, 0.5833, 0.129, 0.5833, 0.1613, 0.5833, 0.1613, 0.6667, 0.129, 0.6667, 0.129, 0.6667, 0.1613, 0.6667, 0.1613, 0.75, 0.129, 0.75, 0.129, 0.75, 0.1613, 0.75, 0.1613, 0.8333, 0.129, 0.8333, 0.129, 0.8333, 0.1613, 0.8333, 0.1613, 0.9167, 0.129, 0.9167, 0.129, 0.9167, 0.1613, 0.9167, 0.1613, 1.0, 0.129, 1.0, 0.129, 2.22e-16, 0.1613, 2.22e-16, 0.1613, 0.08333, 0.129, 0.08333, 0.129, 0.08333, 0.1613, 0.08333, 0.1613, 0.1667, 0.129, 0.1667, 0.129, 0.1667, 0.1613, 0.1667, 0.1613, 0.25, 0.129, 0.25, 0.129, 0.25, 0.1613, 0.25, 0.1613, 0.3333, 0.129, 0.3333, 0.129, 0.3333, 0.1613, 0.3333, 0.1613, 0.4167, 0.129, 0.4167, 0.129, 0.4167, 0.1613, 0.4167, 0.1613, 0.5, 0.129, 0.5, 0.1613, 0.5, 0.1935, 0.5, 0.1935, 0.5833, 0.1613, 0.5833, 0.1613, 0.5833, 0.1935, 0.5833, 0.1935, 0.6667, 0.1613, 0.6667, 0.1613, 0.6667, 0.1935, 0.6667, 0.1935, 0.75, 0.1613, 0.75, 0.1613, 0.75, 0.1935, 0.75, 0.1935, 0.8333, 0.1613, 0.8333, 0.1613, 0.8333, 0.1935, 0.8333, 0.1935, 0.9167, 0.1613, 0.9167, 0.1613, 0.9167, 0.1935, 0.9167, 0.1935, 1.0, 0.1613, 1.0, 0.1613, 2.22e-16, 0.1935, 2.22e-16, 0.1935, 0.08333, 0.1613, 0.08333, 0.1613, 0.08333, 0.1935, 0.08333, 0.1935, 0.1667, 0.1613, 0.1667, 0.1613, 0.1667, 0.1935, 0.1667, 0.1935, 0.25, 0.1613, 0.25, 0.1613, 0.25, 0.1935, 0.25, 0.1935, 0.3333, 0.1613, 0.3333, 0.1613, 0.3333, 0.1935, 0.3333, 0.1935, 0.4167, 0.1613, 0.4167, 0.1613, 0.4167, 0.1935, 0.4167, 0.1935, 0.5, 0.1613, 0.5, 0.1935, 0.5, 0.2258, 0.5, 0.2258, 0.5833, 0.1935, 0.5833, 0.1935, 0.5833, 0.2258, 0.5833, 0.2258, 0.6667, 0.1935, 0.6667, 0.1935, 0.6667, 0.2258, 0.6667, 0.2258, 0.75, 0.1935, 0.75, 0.1935, 0.75, 0.2258, 0.75, 0.2258, 0.8333, 0.1935, 0.8333, 0.1935, 0.8333, 0.2258, 0.8333, 0.2258, 0.9167, 0.1935, 0.9167, 0.1935, 0.9167, 0.2258, 0.9167, 0.2258, 1.0, 0.1935, 1.0, 0.1935, 2.22e-16, 0.2258, 2.22e-16, 0.2258, 0.08333, 0.1935, 0.08333, 0.1935, 0.08333, 0.2258, 0.08333, 0.2258, 0.1667, 0.1935, 0.1667, 0.1935, 0.1667, 0.2258, 0.1667, 0.2258, 0.25, 0.1935, 0.25, 0.1935, 0.25, 0.2258, 0.25, 0.2258, 0.3333, 0.1935, 0.3333, 0.1935, 0.3333, 0.2258, 0.3333, 0.2258, 0.4167, 0.1935, 0.4167, 0.1935, 0.4167, 0.2258, 0.4167, 0.2258, 0.5, 0.1935, 0.5, 0.2258, 0.5, 0.2581, 0.5, 0.2581, 0.5833, 0.2258, 0.5833, 0.2258, 0.5833, 0.2581, 0.5833, 0.2581, 0.6667, 0.2258, 0.6667, 0.2258, 0.6667, 0.2581, 0.6667, 0.2581, 0.75, 0.2258, 0.75, 0.2258, 0.75, 0.2581, 0.75, 0.2581, 0.8333, 0.2258, 0.8333, 0.2258, 0.8333, 0.2581, 0.8333, 0.2581, 0.9167, 0.2258, 0.9167, 0.2258, 0.9167, 0.2581, 0.9167, 0.2581, 1.0, 0.2258, 1.0, 0.2258, 2.22e-16, 0.2581, 2.22e-16, 0.2581, 0.08333, 0.2258, 0.08333, 0.2258, 0.08333, 0.2581, 0.08333, 0.2581, 0.1667, 0.2258, 0.1667, 0.2258, 0.1667, 0.2581, 0.1667, 0.2581, 0.25, 0.2258, 0.25, 0.2258, 0.25, 0.2581, 0.25, 0.2581, 0.3333, 0.2258, 0.3333, 0.2258, 0.3333, 0.2581, 0.3333, 0.2581, 0.4167, 0.2258, 0.4167, 0.2258, 0.4167, 0.2581, 0.4167, 0.2581, 0.5, 0.2258, 0.5, 0.2581, 0.5, 0.2903, 0.5, 0.2903, 0.5833, 0.2581, 0.5833, 0.2581, 0.5833, 0.2903, 0.5833, 0.2903, 0.6667, 0.2581, 0.6667, 0.2581, 0.6667, 0.2903, 0.6667, 0.2903, 0.75, 0.2581, 0.75, 0.2581, 0.75, 0.2903, 0.75, 0.2903, 0.8333, 0.2581, 0.8333, 0.2581, 0.8333, 0.2903, 0.8333, 0.2903, 0.9167, 0.2581, 0.9167, 0.2581, 0.9167, 0.2903, 0.9167, 0.2903, 1.0, 0.2581, 1.0, 0.2581, 2.22e-16, 0.2903, 2.22e-16, 0.2903, 0.08333, 0.2581, 0.08333, 0.2581, 0.08333, 0.2903, 0.08333, 0.2903, 0.1667, 0.2581, 0.1667, 0.2581, 0.1667, 0.2903, 0.1667, 0.2903, 0.25, 0.2581, 0.25, 0.2581, 0.25, 0.2903, 0.25, 0.2903, 0.3333, 0.2581, 0.3333, 0.2581, 0.3333, 0.2903, 0.3333, 0.2903, 0.4167, 0.2581, 0.4167, 0.2581, 0.4167, 0.2903, 0.4167, 0.2903, 0.5, 0.2581, 0.5, 0.2903, 0.5, 0.3226, 0.5, 0.3226, 0.5833, 0.2903, 0.5833, 0.2903, 0.5833, 0.3226, 0.5833, 0.3226, 0.6667, 0.2903, 0.6667, 0.2903, 0.6667, 0.3226, 0.6667, 0.3226, 0.75, 0.2903, 0.75, 0.2903, 0.75, 0.3226, 0.75, 0.3226, 0.8333, 0.2903, 0.8333, 0.2903, 0.8333, 0.3226, 0.8333, 0.3226, 0.9167, 0.2903, 0.9167, 0.2903, 0.9167, 0.3226, 0.9167, 0.3226, 1.0, 0.2903, 1.0, 0.2903, 2.22e-16, 0.3226, 2.22e-16, 0.3226, 0.08333, 0.2903, 0.08333, 0.2903, 0.08333, 0.3226, 0.08333, 0.3226, 0.1667, 0.2903, 0.1667, 0.2903, 0.1667, 0.3226, 0.1667, 0.3226, 0.25, 0.2903, 0.25, 0.2903, 0.25, 0.3226, 0.25, 0.3226, 0.3333, 0.2903, 0.3333, 0.2903, 0.3333, 0.3226, 0.3333, 0.3226, 0.4167, 0.2903, 0.4167, 0.2903, 0.4167, 0.3226, 0.4167, 0.3226, 0.5, 0.2903, 0.5, 0.3226, 0.5, 0.3548, 0.5, 0.3548, 0.5833, 0.3226, 0.5833, 0.3226, 0.5833, 0.3548, 0.5833, 0.3548, 0.6667, 0.3226, 0.6667, 0.3226, 0.6667, 0.3548, 0.6667, 0.3548, 0.75, 0.3226, 0.75, 0.3226, 0.75, 0.3548, 0.75, 0.3548, 0.8333, 0.3226, 0.8333, 0.3226, 0.8333, 0.3548, 0.8333, 0.3548, 0.9167, 0.3226, 0.9167, 0.3226, 0.9167, 0.3548, 0.9167, 0.3548, 1.0, 0.3226, 1.0, 0.3226, 2.22e-16, 0.3548, 2.22e-16, 0.3548, 0.08333, 0.3226, 0.08333, 0.3226, 0.08333, 0.3548, 0.08333, 0.3548, 0.1667, 0.3226, 0.1667, 0.3226, 0.1667, 0.3548, 0.1667, 0.3548, 0.25, 0.3226, 0.25, 0.3226, 0.25, 0.3548, 0.25, 0.3548, 0.3333, 0.3226, 0.3333, 0.3226, 0.3333, 0.3548, 0.3333, 0.3548, 0.4167, 0.3226, 0.4167, 0.3226, 0.4167, 0.3548, 0.4167, 0.3548, 0.5, 0.3226, 0.5, 0.3548, 0.5, 0.3871, 0.5, 0.3871, 0.5833, 0.3548, 0.5833, 0.3548, 0.5833, 0.3871, 0.5833, 0.3871, 0.6667, 0.3548, 0.6667, 0.3548, 0.6667, 0.3871, 0.6667, 0.3871, 0.75, 0.3548, 0.75, 0.3548, 0.75, 0.3871, 0.75, 0.3871, 0.8333, 0.3548, 0.8333, 0.3548, 0.8333, 0.3871, 0.8333, 0.3871, 0.9167, 0.3548, 0.9167, 0.3548, 0.9167, 0.3871, 0.9167, 0.3871, 1.0, 0.3548, 1.0, 0.3548, 2.22e-16, 0.3871, 2.22e-16, 0.3871, 0.08333, 0.3548, 0.08333, 0.3548, 0.08333, 0.3871, 0.08333, 0.3871, 0.1667, 0.3548, 0.1667, 0.3548, 0.1667, 0.3871, 0.1667, 0.3871, 0.25, 0.3548, 0.25, 0.3548, 0.25, 0.3871, 0.25, 0.3871, 0.3333, 0.3548, 0.3333, 0.3548, 0.3333, 0.3871, 0.3333, 0.3871, 0.4167, 0.3548, 0.4167, 0.3548, 0.4167, 0.3871, 0.4167, 0.3871, 0.5, 0.3548, 0.5, 0.3871, 0.5, 0.4194, 0.5, 0.4194, 0.5833, 0.3871, 0.5833, 0.3871, 0.5833, 0.4194, 0.5833, 0.4194, 0.6667, 0.3871, 0.6667, 0.3871, 0.6667, 0.4194, 0.6667, 0.4194, 0.75, 0.3871, 0.75, 0.3871, 0.75, 0.4194, 0.75, 0.4194, 0.8333, 0.3871, 0.8333, 0.3871, 0.8333, 0.4194, 0.8333, 0.4194, 0.9167, 0.3871, 0.9167, 0.3871, 0.9167, 0.4194, 0.9167, 0.4194, 1.0, 0.3871, 1.0, 0.3871, 2.22e-16, 0.4194, 2.22e-16, 0.4194, 0.08333, 0.3871, 0.08333, 0.3871, 0.08333, 0.4194, 0.08333, 0.4194, 0.1667, 0.3871, 0.1667, 0.3871, 0.1667, 0.4194, 0.1667, 0.4194, 0.25, 0.3871, 0.25, 0.3871, 0.25, 0.4194, 0.25, 0.4194, 0.3333, 0.3871, 0.3333, 0.3871, 0.3333, 0.4194, 0.3333, 0.4194, 0.4167, 0.3871, 0.4167, 0.3871, 0.4167, 0.4194, 0.4167, 0.4194, 0.5, 0.3871, 0.5, 0.4194, 0.5, 0.4516, 0.5, 0.4516, 0.5833, 0.4194, 0.5833, 0.4194, 0.5833, 0.4516, 0.5833, 0.4516, 0.6667, 0.4194, 0.6667, 0.4194, 0.6667, 0.4516, 0.6667, 0.4516, 0.75, 0.4194, 0.75, 0.4194, 0.75, 0.4516, 0.75, 0.4516, 0.8333, 0.4194, 0.8333, 0.4194, 0.8333, 0.4516, 0.8333, 0.4516, 0.9167, 0.4194, 0.9167, 0.4194, 0.9167, 0.4516, 0.9167, 0.4516, 1.0, 0.4194, 1.0, 0.4194, 2.22e-16, 0.4516, 2.22e-16, 0.4516, 0.08333, 0.4194, 0.08333, 0.4194, 0.08333, 0.4516, 0.08333, 0.4516, 0.1667, 0.4194, 0.1667, 0.4194, 0.1667, 0.4516, 0.1667, 0.4516, 0.25, 0.4194, 0.25, 0.4194, 0.25, 0.4516, 0.25, 0.4516, 0.3333, 0.4194, 0.3333, 0.4194, 0.3333, 0.4516, 0.3333, 0.4516, 0.4167, 0.4194, 0.4167, 0.4194, 0.4167, 0.4516, 0.4167, 0.4516, 0.5, 0.4194, 0.5, 0.4516, 0.5, 0.4839, 0.5, 0.4839, 0.5833, 0.4516, 0.5833, 0.4516, 0.5833, 0.4839, 0.5833, 0.4839, 0.6667, 0.4516, 0.6667, 0.4516, 0.6667, 0.4839, 0.6667, 0.4839, 0.75, 0.4516, 0.75, 0.4516, 0.75, 0.4839, 0.75, 0.4839, 0.8333, 0.4516, 0.8333, 0.4516, 0.8333, 0.4839, 0.8333, 0.4839, 0.9167, 0.4516, 0.9167, 0.4516, 0.9167, 0.4839, 0.9167, 0.4839, 1.0, 0.4516, 1.0, 0.4516, 2.22e-16, 0.4839, 2.22e-16, 0.4839, 0.08333, 0.4516, 0.08333, 0.4516, 0.08333, 0.4839, 0.08333, 0.4839, 0.1667, 0.4516, 0.1667, 0.4516, 0.1667, 0.4839, 0.1667, 0.4839, 0.25, 0.4516, 0.25, 0.4516, 0.25, 0.4839, 0.25, 0.4839, 0.3333, 0.4516, 0.3333, 0.4516, 0.3333, 0.4839, 0.3333, 0.4839, 0.4167, 0.4516, 0.4167, 0.4516, 0.4167, 0.4839, 0.4167, 0.4839, 0.5, 0.4516, 0.5, 0.4839, 0.5, 0.5161, 0.5, 0.5161, 0.5833, 0.4839, 0.5833, 0.4839, 0.5833, 0.5161, 0.5833, 0.5161, 0.6667, 0.4839, 0.6667, 0.4839, 0.6667, 0.5161, 0.6667, 0.5161, 0.75, 0.4839, 0.75, 0.4839, 0.75, 0.5161, 0.75, 0.5161, 0.8333, 0.4839, 0.8333, 0.4839, 0.8333, 0.5161, 0.8333, 0.5161, 0.9167, 0.4839, 0.9167, 0.4839, 0.9167, 0.5161, 0.9167, 0.5161, 1.0, 0.4839, 1.0, 0.4839, 2.22e-16, 0.5161, 2.22e-16, 0.5161, 0.08333, 0.4839, 0.08333, 0.4839, 0.08333, 0.5161, 0.08333, 0.5161, 0.1667, 0.4839, 0.1667, 0.4839, 0.1667, 0.5161, 0.1667, 0.5161, 0.25, 0.4839, 0.25, 0.4839, 0.25, 0.5161, 0.25, 0.5161, 0.3333, 0.4839, 0.3333, 0.4839, 0.3333, 0.5161, 0.3333, 0.5161, 0.4167, 0.4839, 0.4167, 0.4839, 0.4167, 0.5161, 0.4167, 0.5161, 0.5, 0.4839, 0.5])
me_torus.materials.append(mat_material_001)
me_torus.use_remesh_fix_poles = True
me_torus.use_remesh_preserve_attributes = False
me_torus.use_mirror_vertex_groups = False
me_torus.update()

# ---- objects
ob_light = bpy.data.objects.new('Light', light_light)
ob_camera = bpy.data.objects.new('Camera', cam_camera)
ob_torus = bpy.data.objects.new('Torus', me_torus)

# ---- transforms, parenting, visibility, modifiers, constraints
ob_light.location = (4.076, 1.005, 5.904)
ob_light.rotation_euler = (0.6503, 0.05522, 1.866)
ob_light.lock_rotations_4d = False
ob_light.empty_display_type = 'ARROWS'
ob_light.color = (0.0, 0.0, 0.0, 0.0)
ob_light.lineart.crease_threshold = 0.0
ob_camera.location = (7.359, -6.926, 4.958)
ob_camera.rotation_euler = (1.109, 0.0, 0.8149)
ob_camera.lock_rotations_4d = False
ob_camera.empty_display_type = 'ARROWS'
ob_camera.color = (0.0, 0.0, 0.0, 0.0)
ob_camera.display_type = 'WIRE'
ob_camera.lineart.crease_threshold = 0.0
ob_torus.location = (0.0, 0.0, 0.0)
ob_torus.lineart.crease_threshold = 0.0

# ---- collection membership
col_collection.objects.link(ob_light)
col_collection.objects.link(ob_camera)
col_collection.objects.link(ob_torus)

# ---- scene / render settings (as saved in the file)
scene.camera = ob_camera
scene.frame_start = 1; scene.frame_end = 250; scene.frame_set(1)
scene.render.engine = 'BLENDER_EEVEE_NEXT'
scene.cycles.use_denoising = False
scene.cycles.samples = 128
scene.cycles.sampling_pattern = 'TABULATED_SOBOL'
scene.cycles.use_adaptive_sampling = False
scene.cycles.use_light_tree = False
scene.view_settings.view_transform = 'Filmic'
bpy.context.view_layer.update()

